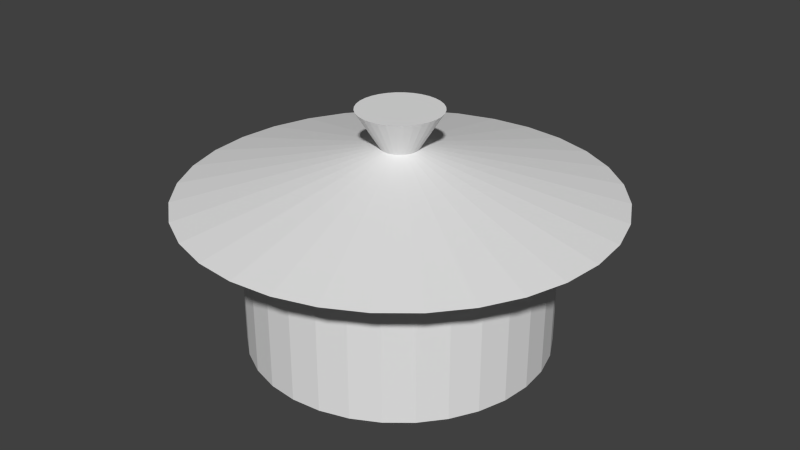 # Source: fb-pot.blend  (saved by Blender 2.72.0; exported with 4.5.12 LTS)
import bpy
from mathutils import Matrix  # noqa: F401  (used for matrix-valued properties, if any)

bpy.ops.wm.read_factory_settings(use_empty=True)
scene = bpy.context.scene
scene.name = 'Scene'

# ---- collections
col_collection_1 = bpy.data.collections.new('Collection 1'); scene.collection.children.link(col_collection_1)

# ---- world
world_world = bpy.data.worlds.new('World'); scene.world = world_world
world_world.color = (0.05088, 0.05088, 0.05088)
world_world.use_sun_shadow = False
world_world.sun_shadow_jitter_overblur = 0.0
world_world.cycles.sampling_method = 'MANUAL'
world_world.cycles.sample_map_resolution = 256

# ---- meshes
me_circle = bpy.data.meshes.new('Circle')
me_circle.from_pydata([(0.0, 1.0, 0.0), (-0.1951, 0.9808, 0.0), (-0.3827, 0.9239, 0.0), (-0.5556, 0.8315, 0.0), (-0.7071, 0.7071, 0.0), (-0.8315, 0.5556, 0.0), (-0.9239, 0.3827, 0.0), (-0.9808, 0.1951, 0.0), (-1.0, 7.55e-08, 0.0), (-0.9808, -0.1951, 0.0), (-0.9239, -0.3827, 0.0), (-0.8315, -0.5556, 0.0), (-0.7071, -0.7071, 0.0), (-0.5556, -0.8315, 0.0), (-0.3827, -0.9239, 0.0), (-0.1951, -0.9808, 0.0), (3.258e-07, -1.0, 0.0), (0.1951, -0.9808, 0.0), (0.3827, -0.9239, 0.0), (0.5556, -0.8315, 0.0), (0.7071, -0.7071, 0.0), (0.8315, -0.5556, 0.0), (0.9239, -0.3827, 0.0), (0.9808, -0.1951, 0.0), (1.0, 9.656e-07, 0.0), (0.9808, 0.1951, 0.0), (0.9239, 0.3827, 0.0), (0.8315, 0.5556, 0.0), (0.7071, 0.7071, 0.0), (0.5556, 0.8315, 0.0), (0.3827, 0.9239, 0.0), (0.1951, 0.9808, 0.0), (0.0, 1.0, 0.0), (-0.1951, 0.9808, 0.0), (-0.3827, 0.9239, 0.0), (-0.5556, 0.8315, 0.0), (-0.7071, 0.7071, 0.0), (-0.8315, 0.5556, 0.0), (-0.9239, 0.3827, 0.0), (-0.9808, 0.1951, 0.0), (-1.0, 7.55e-08, 0.0), (-0.9808, -0.1951, 0.0), (-0.9239, -0.3827, 0.0), (-0.8315, -0.5556, 0.0), (-0.7071, -0.7071, 0.0), (-0.5556, -0.8315, 0.0), (-0.3827, -0.9239, 0.0), (-0.1951, -0.9808, 0.0), (3.258e-07, -1.0, 0.0), (0.1951, -0.9808, 0.0), (0.3827, -0.9239, 0.0), (0.5556, -0.8315, 0.0), (0.7071, -0.7071, 0.0), (0.8315, -0.5556, 0.0), (0.9239, -0.3827, 0.0), (0.9808, -0.1951, 0.0), (1.0, 9.656e-07, 0.0), (0.9808, 0.1951, 0.0), (0.9239, 0.3827, 0.0), (0.8315, 0.5556, 0.0), (0.7071, 0.7071, 0.0), (0.5556, 0.8315, 0.0), (0.3827, 0.9239, 0.0), (0.1951, 0.9808, 0.0), (0.0, 1.0, 4.0), (-0.1951, 0.9808, 4.0), (-0.3827, 0.9239, 4.0), (-0.5556, 0.8315, 4.0), (-0.7071, 0.7071, 4.0), (-0.8315, 0.5556, 4.0), (-0.9239, 0.3827, 4.0), (-0.9808, 0.1951, 4.0), (-1.0, 7.55e-08, 4.0), (-0.9808, -0.1951, 4.0), (-0.9239, -0.3827, 4.0), (-0.8315, -0.5556, 4.0), (-0.7071, -0.7071, 4.0), (-0.5556, -0.8315, 4.0), (-0.3827, -0.9239, 4.0), (-0.1951, -0.9808, 4.0), (3.258e-07, -1.0, 4.0), (0.1951, -0.9808, 4.0), (0.3827, -0.9239, 4.0), (0.5556, -0.8315, 4.0), (0.7071, -0.7071, 4.0), (0.8315, -0.5556, 4.0), (0.9239, -0.3827, 4.0), (0.9808, -0.1951, 4.0), (1.0, 9.656e-07, 4.0), (0.9808, 0.1951, 4.0), (0.9239, 0.3827, 4.0), (0.8315, 0.5556, 4.0), (0.7071, 0.7071, 4.0), (0.5556, 0.8315, 4.0), (0.3827, 0.9239, 4.0), (0.1951, 0.9808, 4.0), (4.941e-08, 1.416, 4.0), (-0.2763, 1.389, 4.0), (-0.5419, 1.308, 4.0), (-0.7868, 1.177, 4.0), (-1.001, 1.001, 4.0), (-1.177, 0.7868, 4.0), (-1.308, 0.5419, 4.0), (-1.389, 0.2763, 4.0), (-1.416, -1.168e-08, 4.0), (-1.389, -0.2763, 4.0), (-1.308, -0.5419, 4.0), (-1.177, -0.7868, 4.0), (-1.001, -1.001, 4.0), (-0.7868, -1.177, 4.0), (-0.5419, -1.308, 4.0), (-0.2763, -1.389, 4.0), (5.109e-07, -1.416, 4.0), (0.2763, -1.389, 4.0), (0.5419, -1.308, 4.0), (0.7868, -1.177, 4.0), (1.001, -1.001, 4.0), (1.177, -0.7868, 4.0), (1.308, -0.5419, 4.0), (1.389, -0.2763, 4.0), (1.416, 1.249e-06, 4.0), (1.389, 0.2763, 4.0), (1.308, 0.5419, 4.0), (1.177, 0.7868, 4.0), (1.001, 1.001, 4.0), (0.7868, 1.177, 4.0), (0.5419, 1.308, 4.0), (0.2763, 1.389, 4.0), (-1.134e-07, 0.1239, 5.249), (-0.02416, 0.1215, 5.249), (-0.0474, 0.1144, 5.249), (-0.06881, 0.103, 5.249), (-0.08758, 0.08758, 5.249), (-0.103, 0.06881, 5.249), (-0.1144, 0.0474, 5.249), (-0.1215, 0.02416, 5.249), (-0.1239, 2.369e-07, 5.249), (-0.1215, -0.02416, 5.249), (-0.1144, -0.0474, 5.249), (-0.103, -0.06881, 5.249), (-0.08758, -0.08758, 5.249), (-0.06881, -0.103, 5.249), (-0.0474, -0.1144, 5.249), (-0.02416, -0.1215, 5.249), (-7.306e-08, -0.1239, 5.249), (0.02416, -0.1215, 5.249), (0.0474, -0.1144, 5.249), (0.06881, -0.103, 5.249), (0.08758, -0.08758, 5.249), (0.103, -0.06881, 5.249), (0.1144, -0.0474, 5.249), (0.1215, -0.02416, 5.249), (0.1239, 3.472e-07, 5.249), (0.1215, 0.02416, 5.249), (0.1144, 0.0474, 5.249), (0.103, 0.06881, 5.249), (0.08758, 0.08758, 5.249), (0.06881, 0.103, 5.249), (0.0474, 0.1144, 5.249), (0.02416, 0.1215, 5.249), (1.352e-07, 0.2779, 6.241), (-0.05422, 0.2726, 6.241), (-0.1064, 0.2568, 6.241), (-0.1544, 0.2311, 6.241), (-0.1965, 0.1965, 6.241), (-0.2311, 0.1544, 6.241), (-0.2568, 0.1064, 6.241), (-0.2726, 0.05422, 6.241), (-0.2779, 1.98e-07, 6.241), (-0.2726, -0.05422, 6.241), (-0.2568, -0.1064, 6.241), (-0.2311, -0.1544, 6.241), (-0.1965, -0.1965, 6.241), (-0.1544, -0.2311, 6.241), (-0.1064, -0.2568, 6.241), (-0.05422, -0.2726, 6.241), (2.258e-07, -0.2779, 6.241), (0.05422, -0.2726, 6.241), (0.1064, -0.2568, 6.241), (0.1544, -0.2311, 6.241), (0.1965, -0.1965, 6.241), (0.2311, -0.1544, 6.241), (0.2568, -0.1064, 6.241), (0.2726, -0.05422, 6.241), (0.2779, 4.454e-07, 6.241), (0.2726, 0.05422, 6.241), (0.2568, 0.1064, 6.241), (0.2311, 0.1544, 6.241), (0.1965, 0.1965, 6.241), (0.1544, 0.2311, 6.241), (0.1064, 0.2568, 6.241), (0.05422, 0.2726, 6.241)], [], [(31, 0, 32, 63), (20, 21, 53, 52), (9, 10, 42, 41), (29, 30, 62, 61), (18, 19, 51, 50), (7, 8, 40, 39), (27, 28, 60, 59), (16, 17, 49, 48), (5, 6, 38, 37), (25, 26, 58, 57), (3, 4, 36, 35), (14, 15, 47, 46), (23, 24, 56, 55), (1, 2, 34, 33), (12, 13, 45, 44), (21, 22, 54, 53), (10, 11, 43, 42), (30, 31, 63, 62), (19, 20, 52, 51), (8, 9, 41, 40), (28, 29, 61, 60), (17, 18, 50, 49), (6, 7, 39, 38), (26, 27, 59, 58), (4, 5, 37, 36), (15, 16, 48, 47), (24, 25, 57, 56), (2, 3, 35, 34), (13, 14, 46, 45), (22, 23, 55, 54), (0, 1, 33, 32), (11, 12, 44, 43), (53, 54, 86, 85), (87, 88, 120, 119), (42, 43, 75, 74), (62, 63, 95, 94), (51, 52, 84, 83), (40, 41, 73, 72), (60, 61, 93, 92), (49, 50, 82, 81), (38, 39, 71, 70), (58, 59, 91, 90), (36, 37, 69, 68), (47, 48, 80, 79), (56, 57, 89, 88), (34, 35, 67, 66), (45, 46, 78, 77), (54, 55, 87, 86), (32, 33, 65, 64), (43, 44, 76, 75), (63, 32, 64, 95), (52, 53, 85, 84), (41, 42, 74, 73), (61, 62, 94, 93), (50, 51, 83, 82), (39, 40, 72, 71), (59, 60, 92, 91), (48, 49, 81, 80), (37, 38, 70, 69), (57, 58, 90, 89), (35, 36, 68, 67), (46, 47, 79, 78), (55, 56, 88, 87), (33, 34, 66, 65), (44, 45, 77, 76), (121, 122, 154, 153), (65, 66, 98, 97), (76, 77, 109, 108), (85, 86, 118, 117), (74, 75, 107, 106), (94, 95, 127, 126), (83, 84, 116, 115), (72, 73, 105, 104), (92, 93, 125, 124), (81, 82, 114, 113), (70, 71, 103, 102), (90, 91, 123, 122), (68, 69, 101, 100), (79, 80, 112, 111), (88, 89, 121, 120), (66, 67, 99, 98), (77, 78, 110, 109), (86, 87, 119, 118), (64, 65, 97, 96), (75, 76, 108, 107), (95, 64, 96, 127), (84, 85, 117, 116), (73, 74, 106, 105), (93, 94, 126, 125), (82, 83, 115, 114), (71, 72, 104, 103), (91, 92, 124, 123), (80, 81, 113, 112), (69, 70, 102, 101), (89, 90, 122, 121), (67, 68, 100, 99), (78, 79, 111, 110), (155, 156, 188, 187), (99, 100, 132, 131), (110, 111, 143, 142), (119, 120, 152, 151), (97, 98, 130, 129), (108, 109, 141, 140), (117, 118, 150, 149), (106, 107, 139, 138), (126, 127, 159, 158), (115, 116, 148, 147), (104, 105, 137, 136), (124, 125, 157, 156), (113, 114, 146, 145), (102, 103, 135, 134), (122, 123, 155, 154), (100, 101, 133, 132), (111, 112, 144, 143), (120, 121, 153, 152), (98, 99, 131, 130), (109, 110, 142, 141), (118, 119, 151, 150), (96, 97, 129, 128), (107, 108, 140, 139), (127, 96, 128, 159), (116, 117, 149, 148), (105, 106, 138, 137), (125, 126, 158, 157), (114, 115, 147, 146), (103, 104, 136, 135), (123, 124, 156, 155), (112, 113, 145, 144), (101, 102, 134, 133), (161, 162, 163, 164, 165, 166, 167, 168, 169, 170, 171, 172, 173, 174, 175, 176, 177, 178, 179, 180, 181, 182, 183, 184, 185, 186, 187, 188, 189, 190, 191, 160), (144, 145, 177, 176), (133, 134, 166, 165), (153, 154, 186, 185), (131, 132, 164, 163), (142, 143, 175, 174), (151, 152, 184, 183), (129, 130, 162, 161), (140, 141, 173, 172), (149, 150, 182, 181), (138, 139, 171, 170), (158, 159, 191, 190), (147, 148, 180, 179), (136, 137, 169, 168), (156, 157, 189, 188), (145, 146, 178, 177), (134, 135, 167, 166), (154, 155, 187, 186), (132, 133, 165, 164), (143, 144, 176, 175), (152, 153, 185, 184), (130, 131, 163, 162), (141, 142, 174, 173), (150, 151, 183, 182), (128, 129, 161, 160), (139, 140, 172, 171), (159, 128, 160, 191), (148, 149, 181, 180), (137, 138, 170, 169), (157, 158, 190, 189), (146, 147, 179, 178), (135, 136, 168, 167)])
me_circle.use_remesh_preserve_volume = False
me_circle.use_remesh_preserve_attributes = False
me_circle.use_mirror_vertex_groups = False
me_circle.update()

# ---- objects
ob_circle = bpy.data.objects.new('Circle', me_circle)

# ---- transforms, parenting, visibility, modifiers, constraints
ob_circle.location = (0.0, 0.0, 3.0)
ob_circle.scale = (1.0, 1.0, 0.25)
ob_circle.lineart.crease_threshold = 0.0

# ---- collection membership
col_collection_1.objects.link(ob_circle)

# ---- scene / render settings (as saved in the file)
scene.frame_start = 1; scene.frame_end = 250; scene.frame_set(1)
scene.render.engine = 'CYCLES'
scene.render.resolution_percentage = 50
scene.render.dither_intensity = 0.0
scene.cycles.use_denoising = False
scene.cycles.samples = 10
scene.cycles.sampling_pattern = 'TABULATED_SOBOL'
scene.cycles.light_sampling_threshold = 0.0
scene.cycles.use_adaptive_sampling = False
scene.cycles.use_light_tree = False
scene.cycles.blur_glossy = 0.0
scene.cycles.pixel_filter_type = 'GAUSSIAN'
scene.cycles.sample_clamp_indirect = 0.0
scene.view_settings.view_transform = 'Standard'
bpy.context.view_layer.update()

# ---- added for rendering (the .blend has no active camera and no usable light): camera, sun
cam_auto = bpy.data.cameras.new('AutoCamera')
cam_auto.lens = 50.0
cam_auto.sensor_width = 36.0
cam_auto.clip_end = 1000.0
ob_auto_camera = bpy.data.objects.new('AutoCamera', cam_auto)
scene.collection.objects.link(ob_auto_camera)
ob_auto_camera.location = (3.97719, -4.77263, 6.96187)
ob_auto_camera.rotation_euler = (1.09748, -7.21219e-08, 0.694738)
scene.camera = ob_auto_camera
light_auto_sun = bpy.data.lights.new('AutoSun', 'SUN')
light_auto_sun.energy = 3.0
light_auto_sun.angle = 0.0523599
ob_auto_sun = bpy.data.objects.new('AutoSun', light_auto_sun)
scene.collection.objects.link(ob_auto_sun)
ob_auto_sun.rotation_euler = (0.872665, 0.174533, 0.523599)
bpy.context.view_layer.update()
